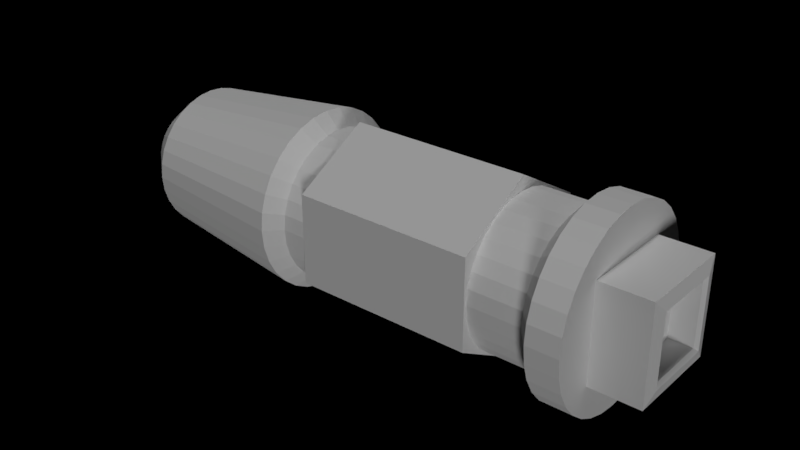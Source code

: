 # Source: FlameCannon.blend  (saved by Blender 2.79.0; exported with 4.5.12 LTS)
import bpy
from mathutils import Matrix  # noqa: F401  (used for matrix-valued properties, if any)

bpy.ops.wm.read_factory_settings(use_empty=True)
scene = bpy.context.scene
scene.name = 'Scene'

# ---- collections
col_collection_1 = bpy.data.collections.new('Collection 1'); scene.collection.children.link(col_collection_1)

# ---- materials (node trees are filled in below, after node groups)
mat_flamecannon_png = bpy.data.materials.new('Flamecannon.png')
mat_flamecannon_png.alpha_threshold = 0.0
mat_flamecannon_png.use_transparent_shadow = False
mat_flamecannon_png.roughness = 0.5

# ---- material node trees

# ---- lights
light_sun_001 = bpy.data.lights.new('Sun.001', 'SUN')
light_sun_001.transmission_factor = 0.0
light_sun_001.angle = 0.1993
light_sun_001.energy = 1.0
light_sun_001.shadow_buffer_clip_start = 0.5
light_sun_001.shadow_soft_size = 0.1
light_sun_001.shadow_cascade_max_distance = 1000.0
light_sun = bpy.data.lights.new('Sun', 'SUN')
light_sun.transmission_factor = 0.0
light_sun.angle = 0.1993
light_sun.energy = 1.0
light_sun.shadow_buffer_clip_start = 0.5
light_sun.shadow_soft_size = 0.1
light_sun.shadow_cascade_max_distance = 1000.0

# ---- meshes
me_cylinder_002 = bpy.data.meshes.new('Cylinder.002')
me_cylinder_002.from_pydata([(-1.238e-07, 1.857e-07, -1.979), (-1.238e-07, 1.857e-07, -0.07326), (-1.238e-07, 0.9529, -1.979), (-1.238e-07, 0.9529, -0.07326), (0.8253, 0.4765, -1.979), (0.8253, 0.4765, -0.07326), (0.8253, -0.4765, -1.979), (0.8253, -0.4765, -0.07326), (-2.071e-07, -0.9529, -1.979), (-2.071e-07, -0.9529, -0.07326), (-0.8253, -0.4765, -1.979), (-0.8253, -0.4765, -0.07326), (-0.8253, 0.4765, -1.979), (-0.8253, 0.4765, -0.07326)], [], [(0, 2, 4), (1, 5, 3), (2, 3, 5, 4), (0, 4, 6), (1, 7, 5), (4, 5, 7, 6), (0, 6, 8), (1, 9, 7), (6, 7, 9, 8), (0, 8, 10), (1, 11, 9), (8, 9, 11, 10), (0, 10, 12), (1, 13, 11), (10, 11, 13, 12), (0, 12, 2), (1, 3, 13), (12, 13, 3, 2)])
_uv = me_cylinder_002.uv_layers.new(name='UVMap')
_uv.uv.foreach_set('vector', [0.5213, 0.5937, 0.2968, 0.4726, 0.5213, 0.3514, 0.5174, 0.5938, 0.5174, 0.3514, 0.7418, 0.4726, 0.7058, 0.7252, 0.7807, 0.1212, 0.9315, 0.0572, 0.817, 0.6298, 0.5213, 0.5937, 0.5213, 0.3514, 0.7457, 0.4726, 0.5174, 0.5938, 0.2929, 0.4726, 0.5174, 0.3514, 0.2053, 0.6489, 0.07929, 0.06218, 0.2507, 0.136, 0.2808, 0.7046, 0.5213, 0.5937, 0.7457, 0.4726, 0.7457, 0.7149, 0.5174, 0.5938, 0.2929, 0.7149, 0.2929, 0.4726, 0.2808, 0.7046, 0.2507, 0.136, 0.3393, 0.1306, 0.3885, 0.7506, 0.5213, 0.5937, 0.7457, 0.7149, 0.5213, 0.8361, 0.5174, 0.5938, 0.5174, 0.8361, 0.2929, 0.7149, 0.3885, 0.7506, 0.3393, 0.1306, 0.5284, 0.1587, 0.5182, 0.7504, 0.5213, 0.5937, 0.5213, 0.8361, 0.2968, 0.7149, 0.5174, 0.5938, 0.7418, 0.7149, 0.5174, 0.8361, 0.5182, 0.7504, 0.5284, 0.1587, 0.7085, 0.131, 0.6303, 0.7602, 0.5213, 0.5937, 0.2968, 0.7149, 0.2968, 0.4726, 0.5174, 0.5938, 0.7418, 0.4726, 0.7418, 0.7149, 0.6303, 0.7602, 0.7085, 0.131, 0.7807, 0.1212, 0.7058, 0.7252])
me_cylinder_002.materials.append(mat_flamecannon_png)
me_cylinder_002.use_remesh_preserve_volume = False
me_cylinder_002.use_remesh_preserve_attributes = False
me_cylinder_002.use_mirror_vertex_groups = False
me_cylinder_002.update()
me_cylinder_001 = bpy.data.meshes.new('Cylinder.001')
me_cylinder_001.from_pydata([(0.0, 0.0, 1.0), (3.235e-07, 1.0, 0.6615), (0.0, 1.0, 1.0), (0.1951, 0.9808, 0.6615), (0.1951, 0.9808, 1.0), (0.3827, 0.9239, 0.6615), (0.3827, 0.9239, 1.0), (0.5556, 0.8315, 0.6615), (0.5556, 0.8315, 1.0), (0.7071, 0.7071, 0.6615), (0.7071, 0.7071, 1.0), (0.8315, 0.5556, 0.6615), (0.8315, 0.5556, 1.0), (0.9239, 0.3827, 0.6615), (0.9239, 0.3827, 1.0), (0.9808, 0.1951, 0.6615), (0.9808, 0.1951, 1.0), (1.0, -1.477e-07, 0.6615), (1.0, 7.55e-08, 1.0), (0.9808, -0.1951, 0.6615), (0.9808, -0.1951, 1.0), (0.9239, -0.3827, 0.6615), (0.9239, -0.3827, 1.0), (0.8315, -0.5556, 0.6615), (0.8315, -0.5556, 1.0), (0.7071, -0.7071, 0.6615), (0.7071, -0.7071, 1.0), (0.5556, -0.8315, 0.6615), (0.5556, -0.8315, 1.0), (0.3827, -0.9239, 0.6615), (0.3827, -0.9239, 1.0), (0.1951, -0.9808, 0.6615), (0.1951, -0.9808, 1.0), (-2.335e-09, -1.0, 0.6615), (-3.258e-07, -1.0, 1.0), (-0.1951, -0.9808, 0.6615), (-0.1951, -0.9808, 1.0), (-0.3827, -0.9239, 0.6615), (-0.3827, -0.9239, 1.0), (-0.5556, -0.8315, 0.6615), (-0.5556, -0.8315, 1.0), (-0.7071, -0.7071, 0.6615), (-0.7071, -0.7071, 1.0), (-0.8315, -0.5556, 0.6615), (-0.8315, -0.5556, 1.0), (-0.9239, -0.3827, 0.6615), (-0.9239, -0.3827, 1.0), (-0.9808, -0.1951, 0.6615), (-0.9808, -0.1951, 1.0), (-1.0, 7.424e-07, 0.6615), (-1.0, 9.656e-07, 1.0), (-0.9808, 0.1951, 0.6615), (-0.9808, 0.1951, 1.0), (-0.9239, 0.3827, 0.6615), (-0.9239, 0.3827, 1.0), (-0.8315, 0.5556, 0.6615), (-0.8315, 0.5556, 1.0), (-0.7071, 0.7071, 0.6615), (-0.7071, 0.7071, 1.0), (-0.5556, 0.8315, 0.6615), (-0.5556, 0.8315, 1.0), (-0.3827, 0.9239, 0.6615), (-0.3827, 0.9239, 1.0), (-0.1951, 0.9808, 0.6615), (-0.1951, 0.9808, 1.0), (3.235e-07, 1.0, 0.6615), (0.1951, 0.9808, 0.6615), (0.3827, 0.9239, 0.6615), (0.5556, 0.8315, 0.6615), (0.7071, 0.7071, 0.6615), (0.8315, 0.5556, 0.6615), (0.9239, 0.3827, 0.6615), (0.9808, 0.1951, 0.6615), (1.0, -1.477e-07, 0.6615), (0.9808, -0.1951, 0.6615), (0.9239, -0.3827, 0.6615), (0.8315, -0.5556, 0.6615), (0.7071, -0.7071, 0.6615), (0.5556, -0.8315, 0.6615), (0.3827, -0.9239, 0.6615), (0.1951, -0.9808, 0.6615), (-2.335e-09, -1.0, 0.6615), (-0.1951, -0.9808, 0.6615), (-0.3827, -0.9239, 0.6615), (-0.5556, -0.8315, 0.6615), (-0.7071, -0.7071, 0.6615), (-0.8315, -0.5556, 0.6615), (-0.9239, -0.3827, 0.6615), (-0.9808, -0.1951, 0.6615), (-1.0, 7.424e-07, 0.6615), (-0.9808, 0.1951, 0.6615), (-0.9239, 0.3827, 0.6615), (-0.8315, 0.5556, 0.6615), (-0.7071, 0.7071, 0.6615), (-0.5556, 0.8315, 0.6615), (-0.3827, 0.9239, 0.6615), (-0.1951, 0.9808, 0.6615), (3.825e-07, 0.8, 0.4975), (0.1561, 0.7846, 0.4975), (0.3061, 0.7391, 0.4975), (0.4445, 0.6652, 0.4975), (0.5657, 0.5657, 0.4975), (0.6652, 0.4445, 0.4975), (0.7391, 0.3061, 0.4975), (0.7846, 0.1561, 0.4975), (0.8, -1.324e-07, 0.4975), (0.7846, -0.1561, 0.4975), (0.7391, -0.3061, 0.4975), (0.6652, -0.4445, 0.4975), (0.5657, -0.5657, 0.4975), (0.4445, -0.6652, 0.4975), (0.3061, -0.7391, 0.4975), (0.1561, -0.7846, 0.4975), (1.218e-07, -0.8, 0.4975), (-0.1561, -0.7846, 0.4975), (-0.3061, -0.7391, 0.4975), (-0.4445, -0.6652, 0.4975), (-0.5657, -0.5657, 0.4975), (-0.6652, -0.4445, 0.4975), (-0.7391, -0.3061, 0.4975), (-0.7846, -0.1561, 0.4975), (-0.8, 5.797e-07, 0.4975), (-0.7846, 0.1561, 0.4975), (-0.7391, 0.3061, 0.4975), (-0.6652, 0.4445, 0.4975), (-0.5657, 0.5657, 0.4975), (-0.4445, 0.6652, 0.4975), (-0.3061, 0.7391, 0.4975), (-0.1561, 0.7846, 0.4975), (-2.993e-08, 0.8, -2.264), (0.1561, 0.7846, -2.264), (0.3061, 0.7391, -2.264), (0.4445, 0.6652, -2.264), (0.5657, 0.5657, -2.264), (0.6652, 0.4445, -2.264), (0.7391, 0.3061, -2.264), (0.7846, 0.1561, -2.264), (0.8, 1.522e-07, -2.264), (0.7846, -0.1561, -2.264), (0.7391, -0.3061, -2.264), (0.6652, -0.4445, -2.264), (0.5657, -0.5657, -2.264), (0.4445, -0.6652, -2.264), (0.3061, -0.7391, -2.264), (0.1561, -0.7846, -2.264), (-2.906e-07, -0.8, -2.264), (-0.1561, -0.7846, -2.264), (-0.3061, -0.7391, -2.264), (-0.4445, -0.6652, -2.264), (-0.5657, -0.5657, -2.264), (-0.6652, -0.4445, -2.264), (-0.7391, -0.3061, -2.264), (-0.7846, -0.1561, -2.264), (-0.8, 8.643e-07, -2.264), (-0.7846, 0.1561, -2.264), (-0.7391, 0.3061, -2.264), (-0.6652, 0.4445, -2.264), (-0.5657, 0.5657, -2.264), (-0.4445, 0.6652, -2.264), (-0.3061, 0.7391, -2.264), (-0.1561, 0.7846, -2.264), (-4.519e-08, 0.96, -2.416), (0.1873, 0.9416, -2.416), (0.3674, 0.8869, -2.416), (0.5333, 0.7982, -2.416), (0.6788, 0.6788, -2.416), (0.7982, 0.5333, -2.416), (0.8869, 0.3674, -2.416), (0.9416, 0.1873, -2.416), (0.96, 1.219e-07, -2.416), (0.9416, -0.1873, -2.416), (0.8869, -0.3674, -2.416), (0.7982, -0.5333, -2.416), (0.6788, -0.6788, -2.416), (0.5333, -0.7982, -2.416), (0.3674, -0.8869, -2.416), (0.1873, -0.9416, -2.416), (-3.58e-07, -0.96, -2.416), (-0.1873, -0.9416, -2.416), (-0.3674, -0.8869, -2.416), (-0.5333, -0.7982, -2.416), (-0.6788, -0.6788, -2.416), (-0.7982, -0.5333, -2.416), (-0.8869, -0.3674, -2.416), (-0.9416, -0.1873, -2.416), (-0.96, 9.764e-07, -2.416), (-0.9416, 0.1873, -2.416), (-0.8869, 0.3674, -2.416), (-0.7982, 0.5333, -2.416), (-0.6788, 0.6788, -2.416), (-0.5333, 0.7982, -2.416), (-0.3674, 0.8869, -2.416), (-0.1873, 0.9416, -2.416), (-2.832e-08, 0.768, -4.141), (0.1498, 0.7532, -4.141), (0.2939, 0.7095, -4.141), (0.4267, 0.6386, -4.141), (0.5431, 0.5431, -4.141), (0.6386, 0.4267, -4.141), (0.7095, 0.2939, -4.141), (0.7532, 0.1498, -4.141), (0.768, 1.677e-07, -4.141), (0.7532, -0.1498, -4.141), (0.7095, -0.2939, -4.141), (0.6386, -0.4267, -4.141), (0.5431, -0.5431, -4.141), (0.4267, -0.6386, -4.141), (0.2939, -0.7095, -4.141), (0.1498, -0.7532, -4.141), (-2.786e-07, -0.768, -4.141), (-0.1498, -0.7532, -4.141), (-0.2939, -0.7095, -4.141), (-0.4267, -0.6386, -4.141), (-0.5431, -0.5431, -4.141), (-0.6386, -0.4267, -4.141), (-0.7095, -0.2939, -4.141), (-0.7532, -0.1498, -4.141), (-0.768, 8.513e-07, -4.141), (-0.7532, 0.1498, -4.141), (-0.7095, 0.2939, -4.141), (-0.6386, 0.4267, -4.141), (-0.5431, 0.5431, -4.141), (-0.4267, 0.6386, -4.141), (-0.2939, 0.7095, -4.141), (-0.1498, 0.7532, -4.141), (-2.962e-09, 1.934e-07, -4.51), (-2.962e-09, 0.4774, -4.51), (0.09314, 0.4683, -4.51), (0.1827, 0.4411, -4.51), (0.2652, 0.397, -4.51), (0.3376, 0.3376, -4.51), (0.397, 0.2652, -4.51), (0.4411, 0.1827, -4.51), (0.4683, 0.09314, -4.51), (0.4774, 2.294e-07, -4.51), (0.4683, -0.09314, -4.51), (0.4411, -0.1827, -4.51), (0.397, -0.2652, -4.51), (0.3376, -0.3376, -4.51), (0.2652, -0.397, -4.51), (0.1827, -0.4411, -4.51), (0.09314, -0.4683, -4.51), (-1.585e-07, -0.4774, -4.51), (-0.09314, -0.4683, -4.51), (-0.1827, -0.4411, -4.51), (-0.2652, -0.397, -4.51), (-0.3376, -0.3376, -4.51), (-0.397, -0.2652, -4.51), (-0.4411, -0.1827, -4.51), (-0.4683, -0.09314, -4.51), (-0.4774, 6.544e-07, -4.51), (-0.4683, 0.09314, -4.51), (-0.4411, 0.1827, -4.51), (-0.397, 0.2652, -4.51), (-0.3376, 0.3376, -4.51), (-0.2652, 0.397, -4.51), (-0.1827, 0.4411, -4.51), (-0.09314, 0.4683, -4.51)], [], [(31, 33, 81, 80), (0, 4, 2), (1, 2, 4, 3), (47, 49, 89, 88), (0, 6, 4), (3, 4, 6, 5), (9, 11, 70, 69), (0, 8, 6), (5, 6, 8, 7), (63, 1, 65, 96), (0, 10, 8), (7, 8, 10, 9), (25, 27, 78, 77), (0, 12, 10), (9, 10, 12, 11), (41, 43, 86, 85), (0, 14, 12), (11, 12, 14, 13), (57, 59, 94, 93), (0, 16, 14), (13, 14, 16, 15), (3, 5, 67, 66), (0, 18, 16), (15, 16, 18, 17), (19, 21, 75, 74), (0, 20, 18), (17, 18, 20, 19), (35, 37, 83, 82), (0, 22, 20), (19, 20, 22, 21), (51, 53, 91, 90), (0, 24, 22), (21, 22, 24, 23), (13, 15, 72, 71), (0, 26, 24), (23, 24, 26, 25), (29, 31, 80, 79), (0, 28, 26), (25, 26, 28, 27), (45, 47, 88, 87), (0, 30, 28), (27, 28, 30, 29), (61, 63, 96, 95), (0, 32, 30), (29, 30, 32, 31), (7, 9, 69, 68), (0, 34, 32), (31, 32, 34, 33), (23, 25, 77, 76), (0, 36, 34), (33, 34, 36, 35), (39, 41, 85, 84), (0, 38, 36), (35, 36, 38, 37), (55, 57, 93, 92), (0, 40, 38), (37, 38, 40, 39), (17, 19, 74, 73), (0, 42, 40), (39, 40, 42, 41), (33, 35, 82, 81), (0, 44, 42), (41, 42, 44, 43), (49, 51, 90, 89), (0, 46, 44), (43, 44, 46, 45), (11, 13, 71, 70), (0, 48, 46), (45, 46, 48, 47), (1, 3, 66, 65), (0, 50, 48), (47, 48, 50, 49), (27, 29, 79, 78), (0, 52, 50), (49, 50, 52, 51), (43, 45, 87, 86), (0, 54, 52), (51, 52, 54, 53), (59, 61, 95, 94), (0, 56, 54), (53, 54, 56, 55), (5, 7, 68, 67), (0, 58, 56), (55, 56, 58, 57), (21, 23, 76, 75), (0, 60, 58), (57, 58, 60, 59), (37, 39, 84, 83), (0, 62, 60), (59, 60, 62, 61), (53, 55, 92, 91), (0, 64, 62), (61, 62, 64, 63), (15, 17, 73, 72), (0, 2, 64), (63, 64, 2, 1), (77, 78, 110, 109), (70, 71, 103, 102), (90, 91, 123, 122), (83, 84, 116, 115), (76, 77, 109, 108), (69, 70, 102, 101), (89, 90, 122, 121), (96, 65, 97, 128), (82, 83, 115, 114), (75, 76, 108, 107), (95, 96, 128, 127), (68, 69, 101, 100), (88, 89, 121, 120), (81, 82, 114, 113), (74, 75, 107, 106), (94, 95, 127, 126), (67, 68, 100, 99), (87, 88, 120, 119), (80, 81, 113, 112), (73, 74, 106, 105), (93, 94, 126, 125), (66, 67, 99, 98), (86, 87, 119, 118), (79, 80, 112, 111), (72, 73, 105, 104), (92, 93, 125, 124), (65, 66, 98, 97), (85, 86, 118, 117), (78, 79, 111, 110), (71, 72, 104, 103), (91, 92, 124, 123), (84, 85, 117, 116), (124, 125, 157, 156), (97, 98, 130, 129), (117, 118, 150, 149), (110, 111, 143, 142), (103, 104, 136, 135), (123, 124, 156, 155), (116, 117, 149, 148), (109, 110, 142, 141), (102, 103, 135, 134), (122, 123, 155, 154), (115, 116, 148, 147), (108, 109, 141, 140), (101, 102, 134, 133), (121, 122, 154, 153), (128, 97, 129, 160), (114, 115, 147, 146), (107, 108, 140, 139), (127, 128, 160, 159), (100, 101, 133, 132), (120, 121, 153, 152), (113, 114, 146, 145), (106, 107, 139, 138), (126, 127, 159, 158), (99, 100, 132, 131), (119, 120, 152, 151), (112, 113, 145, 144), (105, 106, 138, 137), (125, 126, 158, 157), (98, 99, 131, 130), (118, 119, 151, 150), (111, 112, 144, 143), (104, 105, 137, 136), (144, 145, 177, 176), (137, 138, 170, 169), (157, 158, 190, 189), (130, 131, 163, 162), (150, 151, 183, 182), (143, 144, 176, 175), (136, 137, 169, 168), (156, 157, 189, 188), (129, 130, 162, 161), (149, 150, 182, 181), (142, 143, 175, 174), (135, 136, 168, 167), (155, 156, 188, 187), (148, 149, 181, 180), (141, 142, 174, 173), (134, 135, 167, 166), (154, 155, 187, 186), (147, 148, 180, 179), (140, 141, 173, 172), (133, 134, 166, 165), (153, 154, 186, 185), (160, 129, 161, 192), (146, 147, 179, 178), (139, 140, 172, 171), (159, 160, 192, 191), (132, 133, 165, 164), (152, 153, 185, 184), (145, 146, 178, 177), (138, 139, 171, 170), (158, 159, 191, 190), (131, 132, 164, 163), (151, 152, 184, 183), (191, 192, 224, 223), (164, 165, 197, 196), (184, 185, 217, 216), (177, 178, 210, 209), (170, 171, 203, 202), (190, 191, 223, 222), (163, 164, 196, 195), (183, 184, 216, 215), (176, 177, 209, 208), (169, 170, 202, 201), (189, 190, 222, 221), (162, 163, 195, 194), (182, 183, 215, 214), (175, 176, 208, 207), (168, 169, 201, 200), (188, 189, 221, 220), (161, 162, 194, 193), (181, 182, 214, 213), (174, 175, 207, 206), (167, 168, 200, 199), (187, 188, 220, 219), (180, 181, 213, 212), (173, 174, 206, 205), (166, 167, 199, 198), (186, 187, 219, 218), (179, 180, 212, 211), (172, 173, 205, 204), (165, 166, 198, 197), (185, 186, 218, 217), (192, 161, 193, 224), (178, 179, 211, 210), (171, 172, 204, 203), (197, 198, 231, 230), (217, 218, 251, 250), (224, 193, 226, 257), (210, 211, 244, 243), (203, 204, 237, 236), (223, 224, 257, 256), (196, 197, 230, 229), (216, 217, 250, 249), (209, 210, 243, 242), (202, 203, 236, 235), (222, 223, 256, 255), (195, 196, 229, 228), (215, 216, 249, 248), (208, 209, 242, 241), (201, 202, 235, 234), (221, 222, 255, 254), (194, 195, 228, 227), (214, 215, 248, 247), (207, 208, 241, 240), (200, 201, 234, 233), (220, 221, 254, 253), (193, 194, 227, 226), (213, 214, 247, 246), (206, 207, 240, 239), (199, 200, 233, 232), (219, 220, 253, 252), (212, 213, 246, 245), (205, 206, 239, 238), (198, 199, 232, 231), (218, 219, 252, 251), (211, 212, 245, 244), (204, 205, 238, 237), (225, 226, 227), (225, 227, 228), (225, 228, 229), (225, 229, 230), (225, 230, 231), (225, 231, 232), (225, 232, 233), (225, 233, 234), (225, 234, 235), (225, 235, 236), (225, 236, 237), (225, 237, 238), (225, 238, 239), (225, 239, 240), (225, 240, 241), (225, 241, 242), (225, 242, 243), (225, 243, 244), (225, 244, 245), (225, 245, 246), (225, 246, 247), (225, 247, 248), (225, 248, 249), (225, 249, 250), (225, 250, 251), (225, 251, 252), (225, 252, 253), (225, 253, 254), (225, 254, 255), (225, 255, 256), (225, 256, 257), (225, 257, 226)])
_uv = me_cylinder_001.uv_layers.new(name='UVMap')
_uv.uv.foreach_set('vector', [0.0, 0.0, 0.0, 0.0, 0.0, 0.0, 0.0, 0.0, 0.07967, 0.3087, 0.1152, 0.353, 0.106, 0.3592, 0.8981, 0.6843, 0.945, 0.6905, 0.9434, 0.6973, 0.8965, 0.6911, 0.0, 0.0, 0.0, 0.0, 0.0, 0.0, 0.0, 0.0, 0.07967, 0.3087, 0.1229, 0.3451, 0.1152, 0.353, 0.8965, 0.6911, 0.9434, 0.6973, 0.9418, 0.703, 0.8949, 0.6968, 0.0, 0.0, 0.0, 0.0, 0.0, 0.0, 0.0, 0.0, 0.07967, 0.3087, 0.129, 0.3357, 0.1229, 0.3451, 0.8949, 0.6968, 0.9418, 0.703, 0.9414, 0.7099, 0.8945, 0.7037, 0.0, 0.0, 0.0, 0.0, 0.0, 0.0, 0.0, 0.0, 0.07967, 0.3087, 0.1332, 0.3253, 0.129, 0.3357, 0.8945, 0.7037, 0.9414, 0.7099, 0.9407, 0.7176, 0.8938, 0.7114, 0.0, 0.0, 0.0, 0.0, 0.0, 0.0, 0.0, 0.0, 0.07967, 0.3087, 0.1353, 0.3143, 0.1332, 0.3253, 0.8938, 0.7114, 0.9407, 0.7176, 0.9397, 0.7257, 0.8929, 0.7195, 0.0, 0.0, 0.0, 0.0, 0.0, 0.0, 0.0, 0.0, 0.07967, 0.3087, 0.1353, 0.3031, 0.1353, 0.3143, 0.8929, 0.7195, 0.9397, 0.7257, 0.9386, 0.7339, 0.8917, 0.7277, 0.0, 0.0, 0.0, 0.0, 0.0, 0.0, 0.0, 0.0, 0.07967, 0.3087, 0.1332, 0.292, 0.1353, 0.3031, 0.8917, 0.7277, 0.9386, 0.7339, 0.9372, 0.7419, 0.8903, 0.7357, 0.0, 0.0, 0.0, 0.0, 0.0, 0.0, 0.0, 0.0, 0.07967, 0.3087, 0.129, 0.2816, 0.1332, 0.292, 0.8903, 0.7357, 0.9372, 0.7419, 0.9357, 0.7495, 0.8888, 0.7433, 0.0, 0.0, 0.0, 0.0, 0.0, 0.0, 0.0, 0.0, 0.07967, 0.3087, 0.1229, 0.2723, 0.129, 0.2816, 0.8888, 0.7433, 0.9357, 0.7495, 0.9341, 0.7562, 0.8872, 0.75, 0.0, 0.0, 0.0, 0.0, 0.0, 0.0, 0.0, 0.0, 0.07967, 0.3087, 0.1152, 0.2644, 0.1229, 0.2723, 0.8872, 0.75, 0.9341, 0.7562, 0.9325, 0.7619, 0.8857, 0.7557, 0.0, 0.0, 0.0, 0.0, 0.0, 0.0, 0.0, 0.0, 0.07967, 0.3087, 0.106, 0.2581, 0.1152, 0.2644, 0.8857, 0.7557, 0.9325, 0.7619, 0.9321, 0.7689, 0.8852, 0.7627, 0.0, 0.0, 0.0, 0.0, 0.0, 0.0, 0.0, 0.0, 0.07967, 0.3087, 0.09591, 0.2538, 0.106, 0.2581, 0.8852, 0.7627, 0.9321, 0.7689, 0.9314, 0.7765, 0.8845, 0.7703, 0.0, 0.0, 0.0, 0.0, 0.0, 0.0, 0.0, 0.0, 0.07967, 0.3087, 0.08516, 0.2516, 0.09591, 0.2538, 0.8845, 0.7703, 0.9314, 0.7765, 0.9305, 0.7846, 0.8836, 0.7784, 0.0, 0.0, 0.0, 0.0, 0.0, 0.0, 0.0, 0.0, 0.07967, 0.3087, 0.07419, 0.2516, 0.08516, 0.2516, 0.8836, 0.7784, 0.9305, 0.7846, 0.9293, 0.7928, 0.8824, 0.7866, 0.0, 0.0, 0.0, 0.0, 0.0, 0.0, 0.0, 0.0, 0.07967, 0.3087, 0.06344, 0.2538, 0.07419, 0.2516, 0.8824, 0.7866, 0.9293, 0.7928, 0.9279, 0.8009, 0.881, 0.7947, 0.0, 0.0, 0.0, 0.0, 0.0, 0.0, 0.0, 0.0, 0.07967, 0.3087, 0.05331, 0.2581, 0.06344, 0.2538, 0.881, 0.7947, 0.9279, 0.8009, 0.9264, 0.8084, 0.8795, 0.8022, 0.0, 0.0, 0.0, 0.0, 0.0, 0.0, 0.0, 0.0, 0.07967, 0.3087, 0.04419, 0.2644, 0.05331, 0.2581, 0.8795, 0.8022, 0.9264, 0.8084, 0.9249, 0.8152, 0.878, 0.809, 0.0, 0.0, 0.0, 0.0, 0.0, 0.0, 0.0, 0.0, 0.07967, 0.3087, 0.03644, 0.2723, 0.04419, 0.2644, 0.912, 0.5728, 0.9589, 0.579, 0.9588, 0.5849, 0.9119, 0.5787, 0.0, 0.0, 0.0, 0.0, 0.0, 0.0, 0.0, 0.0, 0.07967, 0.3087, 0.03035, 0.2816, 0.03644, 0.2723, 0.9119, 0.5787, 0.9588, 0.5849, 0.9584, 0.5918, 0.9115, 0.5856, 0.0, 0.0, 0.0, 0.0, 0.0, 0.0, 0.0, 0.0, 0.07967, 0.3087, 0.02616, 0.292, 0.03035, 0.2816, 0.9115, 0.5856, 0.9584, 0.5918, 0.9577, 0.5995, 0.9108, 0.5933, 0.0, 0.0, 0.0, 0.0, 0.0, 0.0, 0.0, 0.0, 0.07967, 0.3087, 0.02402, 0.3031, 0.02616, 0.292, 0.9108, 0.5933, 0.9577, 0.5995, 0.9568, 0.6076, 0.9099, 0.6014, 0.0, 0.0, 0.0, 0.0, 0.0, 0.0, 0.0, 0.0, 0.07967, 0.3087, 0.02402, 0.3143, 0.02402, 0.3031, 0.9099, 0.6014, 0.9568, 0.6076, 0.9556, 0.6158, 0.9087, 0.6096, 0.0, 0.0, 0.0, 0.0, 0.0, 0.0, 0.0, 0.0, 0.07967, 0.3087, 0.02616, 0.3253, 0.02402, 0.3143, 0.9087, 0.6096, 0.9556, 0.6158, 0.9542, 0.6238, 0.9073, 0.6176, 0.0, 0.0, 0.0, 0.0, 0.0, 0.0, 0.0, 0.0, 0.07967, 0.3087, 0.03035, 0.3357, 0.02616, 0.3253, 0.9073, 0.6176, 0.9542, 0.6238, 0.9527, 0.6314, 0.9058, 0.6252, 0.0, 0.0, 0.0, 0.0, 0.0, 0.0, 0.0, 0.0, 0.07967, 0.3087, 0.03644, 0.3451, 0.03035, 0.3357, 0.9058, 0.6252, 0.9527, 0.6314, 0.9512, 0.6381, 0.9043, 0.632, 0.0, 0.0, 0.0, 0.0, 0.0, 0.0, 0.0, 0.0, 0.07967, 0.3087, 0.04419, 0.353, 0.03644, 0.3451, 0.9043, 0.632, 0.9512, 0.6381, 0.9511, 0.6441, 0.9042, 0.6379, 0.0, 0.0, 0.0, 0.0, 0.0, 0.0, 0.0, 0.0, 0.07967, 0.3087, 0.05331, 0.3592, 0.04419, 0.353, 0.9042, 0.6379, 0.9511, 0.6441, 0.9507, 0.651, 0.9038, 0.6448, 0.0, 0.0, 0.0, 0.0, 0.0, 0.0, 0.0, 0.0, 0.07967, 0.3087, 0.06344, 0.3635, 0.05331, 0.3592, 0.9038, 0.6448, 0.9507, 0.651, 0.95, 0.6586, 0.9031, 0.6524, 0.0, 0.0, 0.0, 0.0, 0.0, 0.0, 0.0, 0.0, 0.07967, 0.3087, 0.07419, 0.3657, 0.06344, 0.3635, 0.9031, 0.6524, 0.95, 0.6586, 0.949, 0.6667, 0.9021, 0.6605, 0.0, 0.0, 0.0, 0.0, 0.0, 0.0, 0.0, 0.0, 0.07967, 0.3087, 0.08516, 0.3657, 0.07419, 0.3657, 0.9021, 0.6605, 0.949, 0.6667, 0.9478, 0.6749, 0.9009, 0.6687, 0.0, 0.0, 0.0, 0.0, 0.0, 0.0, 0.0, 0.0, 0.07967, 0.3087, 0.09591, 0.3635, 0.08516, 0.3657, 0.9009, 0.6687, 0.9478, 0.6749, 0.9464, 0.683, 0.8996, 0.6768, 0.0, 0.0, 0.0, 0.0, 0.0, 0.0, 0.0, 0.0, 0.07967, 0.3087, 0.106, 0.3592, 0.09591, 0.3635, 0.8996, 0.6768, 0.9464, 0.683, 0.945, 0.6905, 0.8981, 0.6843, 0.2789, 0.6771, 0.2848, 0.6831, 0.2783, 0.6885, 0.2736, 0.6838, 0.2257, 0.6771, 0.2326, 0.6724, 0.2365, 0.68, 0.2311, 0.6838, 0.2482, 0.7532, 0.2402, 0.7515, 0.2426, 0.7433, 0.249, 0.7446, 0.2925, 0.7228, 0.2893, 0.7306, 0.2819, 0.7266, 0.2844, 0.7203, 0.2721, 0.6724, 0.2789, 0.6771, 0.2736, 0.6838, 0.2682, 0.68, 0.2199, 0.6831, 0.2257, 0.6771, 0.2311, 0.6838, 0.2264, 0.6885, 0.2565, 0.7532, 0.2482, 0.7532, 0.249, 0.7446, 0.2556, 0.7446, 0.2122, 0.7228, 0.2106, 0.7146, 0.2189, 0.7137, 0.2202, 0.7203, 0.2941, 0.7146, 0.2925, 0.7228, 0.2844, 0.7203, 0.2857, 0.7137, 0.2645, 0.6692, 0.2721, 0.6724, 0.2682, 0.68, 0.2621, 0.6774, 0.2153, 0.7306, 0.2122, 0.7228, 0.2202, 0.7203, 0.2227, 0.7266, 0.2153, 0.6901, 0.2199, 0.6831, 0.2264, 0.6885, 0.2227, 0.6941, 0.2645, 0.7515, 0.2565, 0.7532, 0.2556, 0.7446, 0.2621, 0.7433, 0.2941, 0.7061, 0.2941, 0.7146, 0.2857, 0.7137, 0.2857, 0.707, 0.2565, 0.6676, 0.2645, 0.6692, 0.2621, 0.6774, 0.2556, 0.6761, 0.2199, 0.7376, 0.2153, 0.7306, 0.2227, 0.7266, 0.2264, 0.7322, 0.2122, 0.6979, 0.2153, 0.6901, 0.2227, 0.6941, 0.2202, 0.7004, 0.2721, 0.7483, 0.2645, 0.7515, 0.2621, 0.7433, 0.2682, 0.7407, 0.2925, 0.6979, 0.2941, 0.7061, 0.2857, 0.707, 0.2844, 0.7004, 0.2482, 0.6676, 0.2565, 0.6676, 0.2556, 0.6761, 0.249, 0.6761, 0.2257, 0.7436, 0.2199, 0.7376, 0.2264, 0.7322, 0.2311, 0.737, 0.2106, 0.7061, 0.2122, 0.6979, 0.2202, 0.7004, 0.2189, 0.707, 0.2789, 0.7436, 0.2721, 0.7483, 0.2682, 0.7407, 0.2736, 0.737, 0.2893, 0.6901, 0.2925, 0.6979, 0.2844, 0.7004, 0.2819, 0.6941, 0.2402, 0.6692, 0.2482, 0.6676, 0.249, 0.6761, 0.2426, 0.6774, 0.2326, 0.7483, 0.2257, 0.7436, 0.2311, 0.737, 0.2365, 0.7407, 0.2106, 0.7146, 0.2106, 0.7061, 0.2189, 0.707, 0.2189, 0.7137, 0.2848, 0.7376, 0.2789, 0.7436, 0.2736, 0.737, 0.2783, 0.7322, 0.2848, 0.6831, 0.2893, 0.6901, 0.2819, 0.6941, 0.2783, 0.6885, 0.2326, 0.6724, 0.2402, 0.6692, 0.2426, 0.6774, 0.2365, 0.68, 0.2402, 0.7515, 0.2326, 0.7483, 0.2365, 0.7407, 0.2426, 0.7433, 0.2893, 0.7306, 0.2848, 0.7376, 0.2783, 0.7322, 0.2819, 0.7266, 0.5776, 0.7433, 0.5698, 0.7434, 0.5698, 0.591, 0.5776, 0.5908, 0.5369, 0.7433, 0.5299, 0.7431, 0.5299, 0.5906, 0.5369, 0.5908, 0.6304, 0.7432, 0.6221, 0.7432, 0.6221, 0.5908, 0.6304, 0.5907, 0.4401, 0.743, 0.4317, 0.743, 0.4317, 0.5906, 0.4401, 0.5906, 0.4924, 0.7432, 0.4841, 0.7432, 0.4841, 0.5907, 0.4924, 0.5908, 0.5846, 0.7431, 0.5776, 0.7433, 0.5776, 0.5908, 0.5846, 0.5906, 0.6382, 0.743, 0.6304, 0.7432, 0.6304, 0.5907, 0.6382, 0.5906, 0.4484, 0.7429, 0.4401, 0.743, 0.4401, 0.5906, 0.4484, 0.5905, 0.5008, 0.7432, 0.4924, 0.7432, 0.4924, 0.5908, 0.5008, 0.5908, 0.5906, 0.7429, 0.5846, 0.7431, 0.5846, 0.5906, 0.5906, 0.5904, 0.6452, 0.7429, 0.6382, 0.743, 0.6382, 0.5906, 0.6452, 0.5904, 0.4562, 0.7428, 0.4484, 0.7429, 0.4484, 0.5905, 0.4562, 0.5904, 0.5091, 0.7432, 0.5008, 0.7432, 0.5008, 0.5908, 0.5091, 0.5907, 0.5976, 0.743, 0.5906, 0.7429, 0.5906, 0.5904, 0.5976, 0.5906, 0.5447, 0.7434, 0.5369, 0.7433, 0.5369, 0.5908, 0.5447, 0.591, 0.4086, 0.7426, 0.4026, 0.7424, 0.4026, 0.5899, 0.4086, 0.5902, 0.4633, 0.7426, 0.4562, 0.7428, 0.4562, 0.5904, 0.4633, 0.5902, 0.553, 0.7435, 0.5447, 0.7434, 0.5447, 0.591, 0.553, 0.591, 0.5169, 0.743, 0.5091, 0.7432, 0.5091, 0.5907, 0.5169, 0.5906, 0.6054, 0.7432, 0.5976, 0.743, 0.5976, 0.5906, 0.6054, 0.5907, 0.4156, 0.7428, 0.4086, 0.7426, 0.4086, 0.5902, 0.4156, 0.5904, 0.4692, 0.7429, 0.4633, 0.7426, 0.4633, 0.5902, 0.4692, 0.5904, 0.5615, 0.7435, 0.553, 0.7435, 0.553, 0.591, 0.5615, 0.591, 0.5239, 0.7429, 0.5169, 0.743, 0.5169, 0.5906, 0.5239, 0.5904, 0.6137, 0.7432, 0.6054, 0.7432, 0.6054, 0.5907, 0.6137, 0.5908, 0.4234, 0.7429, 0.4156, 0.7428, 0.4156, 0.5904, 0.4234, 0.5905, 0.4763, 0.743, 0.4692, 0.7429, 0.4692, 0.5904, 0.4763, 0.5906, 0.5698, 0.7434, 0.5615, 0.7435, 0.5615, 0.591, 0.5698, 0.591, 0.5299, 0.7431, 0.5239, 0.7429, 0.5239, 0.5904, 0.5299, 0.5906, 0.6221, 0.7432, 0.6137, 0.7432, 0.6137, 0.5908, 0.6221, 0.5908, 0.4317, 0.743, 0.4234, 0.7429, 0.4234, 0.5905, 0.4317, 0.5906, 0.4841, 0.7432, 0.4763, 0.743, 0.4763, 0.5906, 0.4841, 0.5907, 0.5268, 0.4273, 0.5487, 0.4273, 0.5509, 0.4501, 0.5246, 0.4501, 0.4264, 0.3244, 0.4307, 0.3464, 0.4093, 0.3531, 0.4041, 0.3266, 0.6087, 0.2245, 0.5905, 0.212, 0.601, 0.1918, 0.6229, 0.2068, 0.5053, 0.2034, 0.485, 0.212, 0.4745, 0.1918, 0.4988, 0.1814, 0.6364, 0.3672, 0.6448, 0.3464, 0.6662, 0.3531, 0.6561, 0.378, 0.5053, 0.4229, 0.5268, 0.4273, 0.5246, 0.4501, 0.4988, 0.4448, 0.4264, 0.3019, 0.4264, 0.3244, 0.4041, 0.3266, 0.4041, 0.2996, 0.6242, 0.2404, 0.6087, 0.2245, 0.6229, 0.2068, 0.6415, 0.2258, 0.5268, 0.199, 0.5053, 0.2034, 0.4988, 0.1814, 0.5246, 0.1762, 0.6242, 0.3859, 0.6364, 0.3672, 0.6561, 0.378, 0.6415, 0.4004, 0.485, 0.4143, 0.5053, 0.4229, 0.4988, 0.4448, 0.4745, 0.4345, 0.4307, 0.2798, 0.4264, 0.3019, 0.4041, 0.2996, 0.4093, 0.2732, 0.6364, 0.2591, 0.6242, 0.2404, 0.6415, 0.2258, 0.6561, 0.2483, 0.6087, 0.4018, 0.6242, 0.3859, 0.6415, 0.4004, 0.6229, 0.4195, 0.4668, 0.4018, 0.485, 0.4143, 0.4745, 0.4345, 0.4526, 0.4195, 0.4391, 0.2591, 0.4307, 0.2798, 0.4093, 0.2732, 0.4194, 0.2483, 0.6448, 0.2798, 0.6364, 0.2591, 0.6561, 0.2483, 0.6662, 0.2732, 0.5905, 0.4143, 0.6087, 0.4018, 0.6229, 0.4195, 0.601, 0.4345, 0.4513, 0.3859, 0.4668, 0.4018, 0.4526, 0.4195, 0.434, 0.4004, 0.4513, 0.2404, 0.4391, 0.2591, 0.4194, 0.2483, 0.434, 0.2258, 0.649, 0.3019, 0.6448, 0.2798, 0.6662, 0.2732, 0.6713, 0.2996, 0.5487, 0.199, 0.5268, 0.199, 0.5246, 0.1762, 0.5509, 0.1762, 0.5702, 0.4229, 0.5905, 0.4143, 0.601, 0.4345, 0.5767, 0.4448, 0.4391, 0.3672, 0.4513, 0.3859, 0.434, 0.4004, 0.4194, 0.378, 0.5702, 0.2034, 0.5487, 0.199, 0.5509, 0.1762, 0.5767, 0.1814, 0.4668, 0.2245, 0.4513, 0.2404, 0.434, 0.2258, 0.4526, 0.2068, 0.649, 0.3244, 0.649, 0.3019, 0.6713, 0.2996, 0.6713, 0.3266, 0.5487, 0.4273, 0.5702, 0.4229, 0.5767, 0.4448, 0.5509, 0.4501, 0.4307, 0.3464, 0.4391, 0.3672, 0.4194, 0.378, 0.4093, 0.3531, 0.5905, 0.212, 0.5702, 0.2034, 0.5767, 0.1814, 0.601, 0.1918, 0.485, 0.212, 0.4668, 0.2245, 0.4526, 0.2068, 0.4745, 0.1918, 0.6448, 0.3464, 0.649, 0.3244, 0.6713, 0.3266, 0.6662, 0.3531, 0.7692, 0.4452, 0.744, 0.4505, 0.6982, 0.2066, 0.7184, 0.2023, 0.6586, 0.4648, 0.6343, 0.4667, 0.6105, 0.2196, 0.6298, 0.2181, 0.1829, 0.4285, 0.1594, 0.4223, 0.2305, 0.1844, 0.2493, 0.1893, 0.3439, 0.4619, 0.3221, 0.4594, 0.3607, 0.2139, 0.3781, 0.2159, 0.5104, 0.4738, 0.4918, 0.4742, 0.4964, 0.2258, 0.5113, 0.2253, 0.7949, 0.4395, 0.7692, 0.4452, 0.7184, 0.2023, 0.7389, 0.1977, 0.6803, 0.4628, 0.6586, 0.4648, 0.6298, 0.2181, 0.6473, 0.2165, 0.2079, 0.4348, 0.1829, 0.4285, 0.2493, 0.1893, 0.2693, 0.1943, 0.3681, 0.4644, 0.3439, 0.4619, 0.3781, 0.2159, 0.3975, 0.2179, 0.5323, 0.473, 0.5104, 0.4738, 0.5113, 0.2253, 0.5288, 0.2246, 0.8201, 0.4338, 0.7949, 0.4395, 0.7389, 0.1977, 0.7591, 0.1931, 0.6987, 0.4595, 0.6803, 0.4628, 0.6473, 0.2165, 0.6619, 0.2138, 0.2335, 0.441, 0.2079, 0.4348, 0.2693, 0.1943, 0.2898, 0.1993, 0.3938, 0.4668, 0.3681, 0.4644, 0.3975, 0.2179, 0.418, 0.2198, 0.5566, 0.4718, 0.5323, 0.473, 0.5288, 0.2246, 0.5483, 0.2237, 0.8437, 0.4282, 0.8201, 0.4338, 0.7591, 0.1931, 0.778, 0.1886, 0.7202, 0.4554, 0.6987, 0.4595, 0.6619, 0.2138, 0.6791, 0.2104, 0.2586, 0.447, 0.2335, 0.441, 0.2898, 0.1993, 0.3098, 0.2041, 0.42, 0.4691, 0.3938, 0.4668, 0.418, 0.2198, 0.439, 0.2217, 0.5823, 0.4703, 0.5566, 0.4718, 0.5483, 0.2237, 0.5689, 0.2225, 0.865, 0.4229, 0.8437, 0.4282, 0.778, 0.1886, 0.795, 0.1844, 0.2823, 0.4523, 0.2586, 0.447, 0.3098, 0.2041, 0.3288, 0.2084, 0.4457, 0.4712, 0.42, 0.4691, 0.439, 0.2217, 0.4596, 0.2233, 0.6086, 0.4686, 0.5823, 0.4703, 0.5689, 0.2225, 0.5899, 0.2211, 0.883, 0.4182, 0.865, 0.4229, 0.795, 0.1844, 0.8094, 0.1807, 0.3037, 0.457, 0.2823, 0.4523, 0.3288, 0.2084, 0.3459, 0.212, 0.47, 0.4729, 0.4457, 0.4712, 0.4596, 0.2233, 0.479, 0.2247, 0.6343, 0.4667, 0.6086, 0.4686, 0.5899, 0.2211, 0.6105, 0.2196, 0.1594, 0.4223, 0.1382, 0.4166, 0.2136, 0.1798, 0.2305, 0.1844, 0.744, 0.4505, 0.7202, 0.4554, 0.6791, 0.2104, 0.6982, 0.2066, 0.3221, 0.4594, 0.3037, 0.457, 0.3459, 0.212, 0.3607, 0.2139, 0.4918, 0.4742, 0.47, 0.4729, 0.479, 0.2247, 0.4964, 0.2258, 0.6105, 0.2196, 0.5899, 0.2211, 0.5824, 0.1671, 0.5952, 0.1662, 0.2305, 0.1844, 0.2136, 0.1798, 0.2514, 0.1334, 0.2619, 0.1363, 0.6982, 0.2066, 0.6791, 0.2104, 0.6862, 0.1534, 0.698, 0.151, 0.6596, 0.1887, 0.6447, 0.204, 0.6189, 0.1718, 0.6282, 0.1623, 0.4964, 0.2258, 0.479, 0.2247, 0.4646, 0.169, 0.4755, 0.1697, 0.7184, 0.2023, 0.6982, 0.2066, 0.698, 0.151, 0.7106, 0.1483, 0.6298, 0.2181, 0.6105, 0.2196, 0.5952, 0.1662, 0.6072, 0.1652, 0.2493, 0.1893, 0.2305, 0.1844, 0.2619, 0.1363, 0.2736, 0.1393, 0.3781, 0.2159, 0.3607, 0.2139, 0.3911, 0.1623, 0.4019, 0.1635, 0.6447, 0.03375, 0.6596, 0.04901, 0.6282, 0.07544, 0.6189, 0.06595, 0.7389, 0.1977, 0.7184, 0.2023, 0.7106, 0.1483, 0.7233, 0.1455, 0.6473, 0.2165, 0.6298, 0.2181, 0.6072, 0.1652, 0.6181, 0.1642, 0.2693, 0.1943, 0.2493, 0.1893, 0.2736, 0.1393, 0.2861, 0.1425, 0.3975, 0.2179, 0.3781, 0.2159, 0.4019, 0.1635, 0.4139, 0.1648, 0.5288, 0.2246, 0.5113, 0.2253, 0.5335, 0.1697, 0.5444, 0.1693, 0.7591, 0.1931, 0.7389, 0.1977, 0.7233, 0.1455, 0.7359, 0.1426, 0.4935, 0.04901, 0.5084, 0.03375, 0.5342, 0.06595, 0.525, 0.07544, 0.2898, 0.1993, 0.2693, 0.1943, 0.2861, 0.1425, 0.2988, 0.1456, 0.418, 0.2198, 0.3975, 0.2179, 0.4139, 0.1648, 0.4267, 0.166, 0.5483, 0.2237, 0.5288, 0.2246, 0.5444, 0.1693, 0.5565, 0.1687, 0.778, 0.1886, 0.7591, 0.1931, 0.7359, 0.1426, 0.7476, 0.1399, 0.6791, 0.2104, 0.6619, 0.2138, 0.6755, 0.1555, 0.6862, 0.1534, 0.3098, 0.2041, 0.2898, 0.1993, 0.2988, 0.1456, 0.3113, 0.1485, 0.439, 0.2217, 0.418, 0.2198, 0.4267, 0.166, 0.4398, 0.1672, 0.5689, 0.2225, 0.5483, 0.2237, 0.5565, 0.1687, 0.5693, 0.168, 0.795, 0.1844, 0.778, 0.1886, 0.7476, 0.1399, 0.7582, 0.1372, 0.3288, 0.2084, 0.3098, 0.2041, 0.3113, 0.1485, 0.3231, 0.1512, 0.4596, 0.2233, 0.439, 0.2217, 0.4398, 0.1672, 0.4525, 0.1682, 0.5899, 0.2211, 0.5689, 0.2225, 0.5693, 0.168, 0.5824, 0.1671, 0.5084, 0.204, 0.4935, 0.1887, 0.525, 0.1623, 0.5342, 0.1718, 0.3459, 0.212, 0.3288, 0.2084, 0.3231, 0.1512, 0.3337, 0.1535, 0.479, 0.2247, 0.4596, 0.2233, 0.4525, 0.1682, 0.4646, 0.169, 0.5766, 0.1189, 0.5177, 0.08659, 0.525, 0.07544, 0.5766, 0.1189, 0.525, 0.07544, 0.5342, 0.06595, 0.5766, 0.1189, 0.5342, 0.06595, 0.5451, 0.0585, 0.5766, 0.1189, 0.5451, 0.0585, 0.5572, 0.05336, 0.5766, 0.1189, 0.5572, 0.05336, 0.57, 0.05075, 0.5766, 0.1189, 0.57, 0.05075, 0.5831, 0.05075, 0.5766, 0.1189, 0.5831, 0.05075, 0.5959, 0.05336, 0.5766, 0.1189, 0.5959, 0.05336, 0.608, 0.0585, 0.5766, 0.1189, 0.608, 0.0585, 0.6189, 0.06595, 0.5766, 0.1189, 0.6189, 0.06595, 0.6282, 0.07544, 0.5766, 0.1189, 0.6282, 0.07544, 0.6354, 0.08659, 0.5766, 0.1189, 0.6354, 0.08659, 0.6404, 0.09899, 0.5766, 0.1189, 0.6404, 0.09899, 0.643, 0.1121, 0.5766, 0.1189, 0.643, 0.1121, 0.643, 0.1256, 0.5766, 0.1189, 0.643, 0.1256, 0.6404, 0.1387, 0.5766, 0.1189, 0.6404, 0.1387, 0.6354, 0.1511, 0.5766, 0.1189, 0.6354, 0.1511, 0.6282, 0.1623, 0.5766, 0.1189, 0.6282, 0.1623, 0.6189, 0.1718, 0.5766, 0.1189, 0.6189, 0.1718, 0.608, 0.1792, 0.5766, 0.1189, 0.608, 0.1792, 0.5959, 0.1843, 0.5766, 0.1189, 0.5959, 0.1843, 0.5831, 0.187, 0.5766, 0.1189, 0.5831, 0.187, 0.57, 0.187, 0.5766, 0.1189, 0.57, 0.187, 0.5572, 0.1843, 0.5766, 0.1189, 0.5572, 0.1843, 0.5451, 0.1792, 0.5766, 0.1189, 0.5451, 0.1792, 0.5342, 0.1718, 0.5766, 0.1189, 0.5342, 0.1718, 0.525, 0.1623, 0.5766, 0.1189, 0.525, 0.1623, 0.5177, 0.1511, 0.5766, 0.1189, 0.5177, 0.1511, 0.5127, 0.1387, 0.5766, 0.1189, 0.5127, 0.1387, 0.5101, 0.1256, 0.5766, 0.1189, 0.5101, 0.1256, 0.5101, 0.1121, 0.5766, 0.1189, 0.5101, 0.1121, 0.5127, 0.09899, 0.5766, 0.1189, 0.5127, 0.09899, 0.5177, 0.08659])
me_cylinder_001.materials.append(mat_flamecannon_png)
me_cylinder_001.use_remesh_preserve_volume = False
me_cylinder_001.use_remesh_preserve_attributes = False
me_cylinder_001.use_mirror_vertex_groups = False
me_cylinder_001.update()
me_cylinder = bpy.data.meshes.new('Cylinder')
me_cylinder.from_pydata([(0.5169, -0.5169, 0.4984), (-0.5169, -0.5169, 0.4984), (0.5169, 0.5169, 0.4984), (-0.5169, 0.5169, 0.4984), (0.5169, -0.5169, 1.532), (-0.5169, -0.5169, 1.532), (0.5169, 0.5169, 1.532), (-0.5169, 0.5169, 1.532), (0.3772, -0.3772, 1.566), (-0.3772, -0.3772, 1.566), (0.3772, 0.3772, 1.566), (-0.3772, 0.3772, 1.566), (0.3394, -0.3394, 1.534), (-0.3394, -0.3394, 1.534), (0.3394, 0.3394, 1.534), (-0.3394, 0.3394, 1.534), (0.3394, -0.3394, 1.282), (-0.3394, -0.3394, 1.282), (0.3394, 0.3394, 1.282), (-0.3394, 0.3394, 1.282)], [], [(2, 3, 7, 6), (5, 4, 8, 9), (4, 5, 1, 0), (2, 6, 4, 0), (7, 3, 1, 5), (11, 9, 13, 15), (4, 6, 10, 8), (7, 5, 9, 11), (6, 7, 11, 10), (15, 13, 17, 19), (10, 11, 15, 14), (9, 8, 12, 13), (8, 10, 14, 12), (18, 19, 17, 16), (14, 15, 19, 18), (13, 12, 16, 17), (12, 14, 18, 16)])
_uv = me_cylinder.uv_layers.new(name='UVMap')
_uv.uv.foreach_set('vector', [0.3615, 0.6058, 0.2776, 0.5717, 0.2683, 0.4933, 0.3615, 0.5258, 0.2339, 0.4561, 0.1391, 0.3925, 0.1236, 0.3642, 0.237, 0.4107, 0.1391, 0.3925, 0.2339, 0.4561, 0.2293, 0.536, 0.1453, 0.4616, 0.07993, 0.4383, 0.02412, 0.3972, 0.1391, 0.3925, 0.1453, 0.4616, 0.2683, 0.4933, 0.2776, 0.5717, 0.2293, 0.536, 0.2339, 0.4561, 0.2946, 0.4448, 0.237, 0.4107, 0.2339, 0.3865, 0.3008, 0.4082, 0.1391, 0.3925, 0.02412, 0.3972, 0.08923, 0.2929, 0.1236, 0.3642, 0.2683, 0.4933, 0.2339, 0.4561, 0.237, 0.4107, 0.2946, 0.4448, 0.02412, 0.3972, 0.02076, 0.3088, 0.03161, 0.2433, 0.08923, 0.2929, 0.3008, 0.4082, 0.2339, 0.3865, 0.2417, 0.3545, 0.2931, 0.3313, 0.08923, 0.2929, 0.03161, 0.2433, 0.04402, 0.1943, 0.09388, 0.1819, 0.237, 0.4107, 0.1236, 0.3642, 0.136, 0.3214, 0.2339, 0.3865, 0.1236, 0.3642, 0.08923, 0.2929, 0.09388, 0.1819, 0.136, 0.3214, 0.1112, 0.1118, 0.1983, 0.1552, 0.2417, 0.3545, 0.1468, 0.2832, 0.09388, 0.1819, 0.04402, 0.1943, 0.07192, 0.1189, 0.1063, 0.1096, 0.2339, 0.3865, 0.136, 0.3214, 0.1468, 0.2832, 0.2417, 0.3545, 0.136, 0.3214, 0.09388, 0.1819, 0.1063, 0.1096, 0.1468, 0.2832])
me_cylinder.materials.append(mat_flamecannon_png)
me_cylinder.use_remesh_preserve_volume = False
me_cylinder.use_remesh_preserve_attributes = False
me_cylinder.use_mirror_vertex_groups = False
me_cylinder.update()
arm_armature = bpy.data.armatures.new('Armature')  # bones are not reproduced
arm_armature_001 = bpy.data.armatures.new('Armature.001')  # bones are not reproduced
arm_armature_002 = bpy.data.armatures.new('Armature.002')  # bones are not reproduced
arm_armature_003 = bpy.data.armatures.new('Armature.003')  # bones are not reproduced

# ---- objects
ob_cylinder_002 = bpy.data.objects.new('Cylinder.002', me_cylinder_002)
ob_cylinder_001 = bpy.data.objects.new('Cylinder.001', me_cylinder_001)
ob_sun_001 = bpy.data.objects.new('Sun.001', light_sun_001)
ob_armature = bpy.data.objects.new('Armature', arm_armature)
ob_sun = bpy.data.objects.new('Sun', light_sun)
ob_armature_001 = bpy.data.objects.new('Armature.001', arm_armature_001)
ob_armature_002 = bpy.data.objects.new('Armature.002', arm_armature_002)
ob_armature_003 = bpy.data.objects.new('Armature.003', arm_armature_003)
ob_cylinder = bpy.data.objects.new('Cylinder', me_cylinder)

# ---- transforms, parenting, visibility, modifiers, constraints
ob_cylinder_002.location = (61.0, 0.0, 0.0)
ob_cylinder_002.rotation_euler = (1.571, -6.283, 1.571)
ob_cylinder_002.scale = (10.83, 10.83, 10.83)
ob_cylinder_002.lineart.crease_threshold = 0.0
ob_cylinder_001.location = (61.0, 0.0, 0.0)
ob_cylinder_001.rotation_euler = (3.142, -1.571, 0.0)
ob_cylinder_001.scale = (10.83, 10.83, 10.83)
ob_cylinder_001.lineart.crease_threshold = 0.0
ob_sun_001.location = (92.24, -33.34, -9.082)
ob_sun_001.rotation_euler = (1.649, 0.7992, 0.8304)
ob_sun_001.lineart.crease_threshold = 0.0
ob_armature.location = (0.0, 0.0, 0.0)
ob_armature.rotation_euler = (-1.344e-07, 1.571, 0.0)
ob_armature.scale = (28.0, 28.0, 28.0)
ob_armature.lineart.crease_threshold = 0.0
ob_sun.location = (0.0, 0.0, 0.0)
ob_sun.lineart.crease_threshold = 0.0
ob_armature_001.location = (28.0, 0.0, -4.0)
ob_armature_001.rotation_euler = (-2.773e-07, 3.491, 4.89e-08)
ob_armature_001.scale = (12.0, 12.0, 12.0)
ob_armature_001.lineart.crease_threshold = 0.0
ob_armature_002.location = (33.97, -6.421e-08, -2.707)
ob_armature_002.rotation_euler = (-2.773e-07, 2.793, -4.89e-08)
ob_armature_002.scale = (4.0, 4.0, 4.0)
ob_armature_002.lineart.crease_threshold = 0.0
ob_armature_003.location = (78.0, 0.0, 0.0)
ob_armature_003.rotation_euler = (-1.344e-07, 1.571, 0.0)
ob_armature_003.scale = (12.0, 12.0, 12.0)
ob_armature_003.lineart.crease_threshold = 0.0
ob_cylinder.parent = ob_armature_003
ob_cylinder.matrix_parent_inverse = Matrix(((2.616e-08, 2.118e-22, -0.08333, -2.04e-06), (-1.12e-08, 0.08333, -3.515e-15, 8.733e-07), (0.08333, 1.12e-08, 2.616e-08, -6.5), (0.0, 0.0, 0.0, 1.0)))
ob_cylinder.location = (61.0, 0.0, 0.0)
ob_cylinder.rotation_euler = (-1.344e-07, 1.571, 0.0)
ob_cylinder.scale = (10.83, 10.83, 10.83)
ob_cylinder.lineart.crease_threshold = 0.0

# ---- collection membership
col_collection_1.objects.link(ob_cylinder_002)
col_collection_1.objects.link(ob_cylinder_001)
col_collection_1.objects.link(ob_sun_001)
col_collection_1.objects.link(ob_armature)
col_collection_1.objects.link(ob_sun)
col_collection_1.objects.link(ob_armature_001)
col_collection_1.objects.link(ob_armature_002)
col_collection_1.objects.link(ob_armature_003)
col_collection_1.objects.link(ob_cylinder)

# ---- scene / render settings (as saved in the file)
scene.frame_start = 0; scene.frame_end = 40; scene.frame_set(2)
scene.render.engine = 'BLENDER_EEVEE_NEXT'
scene.render.resolution_percentage = 50
scene.render.fps = 30
scene.render.dither_intensity = 0.0
scene.cycles.use_denoising = False
scene.cycles.samples = 128
scene.cycles.sampling_pattern = 'TABULATED_SOBOL'
scene.cycles.use_adaptive_sampling = False
scene.cycles.use_light_tree = False
scene.cycles.blur_glossy = 0.0
scene.cycles.sample_clamp_indirect = 0.0
scene.view_settings.view_transform = 'Standard'
bpy.context.view_layer.update()

# ---- added for rendering (the .blend has no active camera): camera
cam_auto = bpy.data.cameras.new('AutoCamera')
cam_auto.lens = 50.0
cam_auto.sensor_width = 36.0
cam_auto.clip_end = 1178.97
ob_auto_camera = bpy.data.objects.new('AutoCamera', cam_auto)
scene.collection.objects.link(ob_auto_camera)
ob_auto_camera.location = (112.233, -80.6137, 53.7425)
ob_auto_camera.rotation_euler = (1.09748, -7.21219e-08, 0.694738)
scene.camera = ob_auto_camera
bpy.context.view_layer.update()
